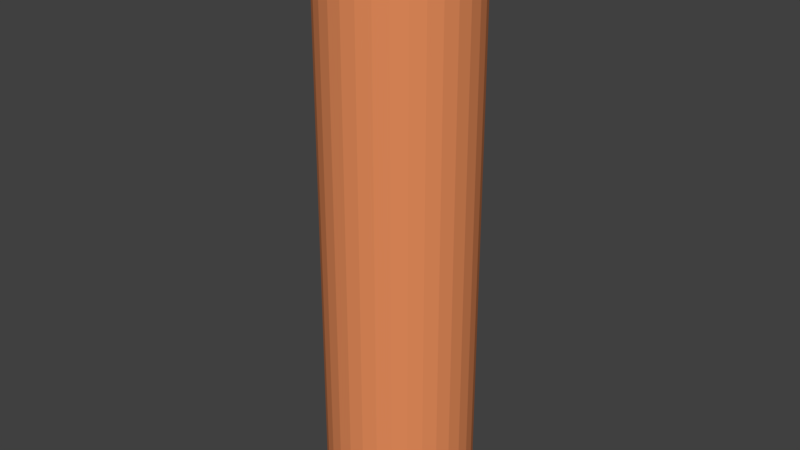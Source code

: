 # Source: tree-trunk.blend  (saved by Blender 2.78.0; exported with 4.5.12 LTS)
import bpy
from mathutils import Matrix  # noqa: F401  (used for matrix-valued properties, if any)

bpy.ops.wm.read_factory_settings(use_empty=True)
scene = bpy.context.scene
scene.name = 'Scene'

# ---- collections
col_collection_1 = bpy.data.collections.new('Collection 1'); scene.collection.children.link(col_collection_1)

# ---- materials (node trees are filled in below, after node groups)
mat_material_001 = bpy.data.materials.new('Material.001')
mat_material_001.alpha_threshold = 0.0
mat_material_001.use_transparent_shadow = False
mat_material_001.diffuse_color = (0.8, 0.2695, 0.1072, 1.0)
mat_material_001.roughness = 0.5
mat_material_001.specular_intensity = 0.1

# ---- material node trees

# ---- world
world_world = bpy.data.worlds.new('World'); scene.world = world_world
world_world.color = (0.05088, 0.05088, 0.05088)
world_world.use_sun_shadow = False
world_world.sun_shadow_jitter_overblur = 0.0
world_world.cycles.sampling_method = 'MANUAL'

# ---- meshes
me_cylinder = bpy.data.meshes.new('Cylinder')
me_cylinder.from_pydata([(0.0, 1.0, -1.0), (0.0, 1.0, 1.0), (0.1951, 0.9808, -1.0), (0.1951, 0.9808, 1.0), (0.3827, 0.9239, -1.0), (0.3827, 0.9239, 1.0), (0.5556, 0.8315, -1.0), (0.5556, 0.8315, 1.0), (0.7071, 0.7071, -1.0), (0.7071, 0.7071, 1.0), (0.8315, 0.5556, -1.0), (0.8315, 0.5556, 1.0), (0.9239, 0.3827, -1.0), (0.9239, 0.3827, 1.0), (0.9808, 0.1951, -1.0), (0.9808, 0.1951, 1.0), (1.0, 7.55e-08, -1.0), (1.0, 7.55e-08, 1.0), (0.9808, -0.1951, -1.0), (0.9808, -0.1951, 1.0), (0.9239, -0.3827, -1.0), (0.9239, -0.3827, 1.0), (0.8315, -0.5556, -1.0), (0.8315, -0.5556, 1.0), (0.7071, -0.7071, -1.0), (0.7071, -0.7071, 1.0), (0.5556, -0.8315, -1.0), (0.5556, -0.8315, 1.0), (0.3827, -0.9239, -1.0), (0.3827, -0.9239, 1.0), (0.1951, -0.9808, -1.0), (0.1951, -0.9808, 1.0), (-3.258e-07, -1.0, -1.0), (-3.258e-07, -1.0, 1.0), (-0.1951, -0.9808, -1.0), (-0.1951, -0.9808, 1.0), (-0.3827, -0.9239, -1.0), (-0.3827, -0.9239, 1.0), (-0.5556, -0.8315, -1.0), (-0.5556, -0.8315, 1.0), (-0.7071, -0.7071, -1.0), (-0.7071, -0.7071, 1.0), (-0.8315, -0.5556, -1.0), (-0.8315, -0.5556, 1.0), (-0.9239, -0.3827, -1.0), (-0.9239, -0.3827, 1.0), (-0.9808, -0.1951, -1.0), (-0.9808, -0.1951, 1.0), (-1.0, 9.656e-07, -1.0), (-1.0, 9.656e-07, 1.0), (-0.9808, 0.1951, -1.0), (-0.9808, 0.1951, 1.0), (-0.9239, 0.3827, -1.0), (-0.9239, 0.3827, 1.0), (-0.8315, 0.5556, -1.0), (-0.8315, 0.5556, 1.0), (-0.7071, 0.7071, -1.0), (-0.7071, 0.7071, 1.0), (-0.5556, 0.8315, -1.0), (-0.5556, 0.8315, 1.0), (-0.3827, 0.9239, -1.0), (-0.3827, 0.9239, 1.0), (-0.1951, 0.9808, -1.0), (-0.1951, 0.9808, 1.0)], [], [(0, 1, 3, 2), (2, 3, 5, 4), (4, 5, 7, 6), (6, 7, 9, 8), (8, 9, 11, 10), (10, 11, 13, 12), (12, 13, 15, 14), (14, 15, 17, 16), (16, 17, 19, 18), (18, 19, 21, 20), (20, 21, 23, 22), (22, 23, 25, 24), (24, 25, 27, 26), (26, 27, 29, 28), (28, 29, 31, 30), (30, 31, 33, 32), (32, 33, 35, 34), (34, 35, 37, 36), (36, 37, 39, 38), (38, 39, 41, 40), (40, 41, 43, 42), (42, 43, 45, 44), (44, 45, 47, 46), (46, 47, 49, 48), (48, 49, 51, 50), (50, 51, 53, 52), (52, 53, 55, 54), (54, 55, 57, 56), (56, 57, 59, 58), (58, 59, 61, 60), (3, 1, 63, 61, 59, 57, 55, 53, 51, 49, 47, 45, 43, 41, 39, 37, 35, 33, 31, 29, 27, 25, 23, 21, 19, 17, 15, 13, 11, 9, 7, 5), (60, 61, 63, 62), (62, 63, 1, 0), (0, 2, 4, 6, 8, 10, 12, 14, 16, 18, 20, 22, 24, 26, 28, 30, 32, 34, 36, 38, 40, 42, 44, 46, 48, 50, 52, 54, 56, 58, 60, 62)])
me_cylinder.materials.append(mat_material_001)
me_cylinder.use_remesh_preserve_volume = False
me_cylinder.use_remesh_preserve_attributes = False
me_cylinder.use_mirror_vertex_groups = False
me_cylinder.update()

# ---- objects
ob_cylinder = bpy.data.objects.new('Cylinder', me_cylinder)

# ---- transforms, parenting, visibility, modifiers, constraints
ob_cylinder.location = (0.0, 0.0, 1.0)
ob_cylinder.scale = (0.25, 0.25, 1.0)
ob_cylinder.lineart.crease_threshold = 0.0

# ---- collection membership
col_collection_1.objects.link(ob_cylinder)

# ---- scene / render settings (as saved in the file)
scene.frame_start = 1; scene.frame_end = 250; scene.frame_set(1)
scene.render.engine = 'BLENDER_EEVEE_NEXT'
scene.render.resolution_percentage = 50
scene.render.dither_intensity = 0.0
scene.cycles.use_denoising = False
scene.cycles.samples = 128
scene.cycles.sampling_pattern = 'TABULATED_SOBOL'
scene.cycles.light_sampling_threshold = 0.0
scene.cycles.use_adaptive_sampling = False
scene.cycles.use_light_tree = False
scene.cycles.blur_glossy = 0.0
scene.cycles.sample_clamp_indirect = 0.0
scene.view_settings.view_transform = 'Standard'
bpy.context.view_layer.update()

# ---- added for rendering (the .blend has no active camera and no usable light): camera, sun
cam_auto = bpy.data.cameras.new('AutoCamera')
cam_auto.lens = 50.0
cam_auto.sensor_width = 36.0
cam_auto.clip_end = 1000.0
ob_auto_camera = bpy.data.objects.new('AutoCamera', cam_auto)
scene.collection.objects.link(ob_auto_camera)
ob_auto_camera.location = (1.9627, -2.35524, 2.57016)
ob_auto_camera.rotation_euler = (1.09748, -7.21219e-08, 0.694738)
scene.camera = ob_auto_camera
light_auto_sun = bpy.data.lights.new('AutoSun', 'SUN')
light_auto_sun.energy = 3.0
light_auto_sun.angle = 0.0523599
ob_auto_sun = bpy.data.objects.new('AutoSun', light_auto_sun)
scene.collection.objects.link(ob_auto_sun)
ob_auto_sun.rotation_euler = (0.872665, 0.174533, 0.523599)
bpy.context.view_layer.update()
